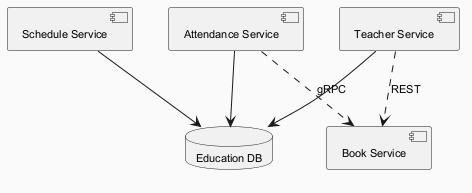

The diagram above was rendered by PlantUML. Its source (embedded in the PNG):
@startuml
skinparam backgroundColor #FAFAFA
skinparam classBackgroundColor #FFF3E0
skinparam classBorderColor #E65100
skinparam defaultFontSize 11
component "Book Service" as C_BookService
component "Teacher Service" as C_TeacherService
component "Schedule Service" as C_ScheduleService
component "Attendance Service" as C_AttendanceService
database "Education DB" as DB_education
C_TeacherService --> DB_education
C_ScheduleService --> DB_education
C_AttendanceService --> DB_education
C_TeacherService ..> C_BookService : REST
C_AttendanceService ..> C_BookService : gRPC
@enduml